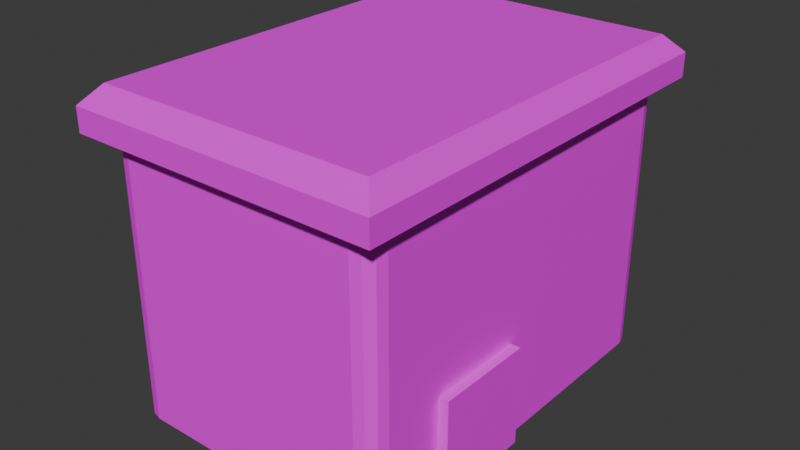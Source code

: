 # Source: BuildingBase.blend  (saved by Blender 4.4.30; exported with 4.5.12 LTS)
import bpy
from mathutils import Matrix  # noqa: F401  (used for matrix-valued properties, if any)

bpy.ops.wm.read_factory_settings(use_empty=True)
scene = bpy.context.scene
scene.name = 'Scene'

# ---- collections
col_collection = bpy.data.collections.new('Collection'); scene.collection.children.link(col_collection)

# ---- images (referenced by path relative to the original .blend; pixels are not part of the script)
import os
ASSET_DIR = os.environ.get("B2B_ASSET_DIR", "")  # directory of the original .blend (textures are referenced by path, not embedded)
HERE = os.path.dirname(os.path.abspath(__file__))  # packed textures are extracted next to this script under _unpacked/

def load_image(name, relpath, width, height, colorspace="sRGB"):
    """Load a texture the original file referenced (path relative to the .blend, or extracted next to this script)."""
    p = next((c for c in (os.path.join(HERE, relpath), os.path.join(ASSET_DIR, relpath)) if relpath and os.path.exists(c)), "")
    if p:
        img = bpy.data.images.load(p, check_existing=True)
        img.name = name
    else:  # same state as the original file: an image datablock whose file is absent (Cycles renders it pink)
        img = bpy.data.images.new(name, width, height)
        img.source = "FILE"
        img.filepath = "//" + (relpath or name)
    img.colorspace_settings.name = colorspace
    return img
img_soupcentertext_png = load_image('SoupCenterText.png', 'SoupCenterText.png', 1024, 1024, 'sRGB')

# ---- materials (node trees are filled in below, after node groups)
mat_material = bpy.data.materials.new('Material')
mat_material.alpha_threshold = 0.0
mat_material.roughness = 0.5
mat_material.line_color = (0.0, 0.0, 0.0, 1.0)

# ---- material node trees
mat_material.use_nodes = True; mat_material.node_tree.nodes.clear()
_N = mat_material.node_tree.nodes; _L = mat_material.node_tree.links
n0 = _N.new('ShaderNodeOutputMaterial'); n0.name = 'Material Output'; n0.location = (300, 300)
n1 = _N.new('ShaderNodeBsdfPrincipled'); n1.name = 'Principled BSDF'; n1.location = (10, 300)
n1.inputs[3].default_value = 1.45
n2 = _N.new('ShaderNodeTexImage'); n2.name = 'Image Texture'; n2.location = (-395, 268)
n2.image = img_soupcentertext_png
n2.interpolation = 'Closest'
_L.new(n1.outputs[0], n0.inputs[0])
_L.new(n2.outputs[0], n1.inputs[0])
n0.is_active_output = True

# ---- world
world_world = bpy.data.worlds.new('World'); scene.world = world_world
world_world.use_nodes = True; world_world.node_tree.nodes.clear()
_N = world_world.node_tree.nodes; _L = world_world.node_tree.links
n0 = _N.new('ShaderNodeOutputWorld'); n0.name = 'World Output'; n0.location = (300, 300)
n1 = _N.new('ShaderNodeBackground'); n1.name = 'Background'; n1.location = (10, 300)
n1.inputs[0].default_value = (0.05088, 0.05088, 0.05088, 1.0)
_L.new(n1.outputs[0], n0.inputs[0])
n0.is_active_output = True
world_world.color = (0.05088, 0.05088, 0.05088)
world_world.sun_shadow_jitter_overblur = 0.0

# ---- meshes
me_cube_001 = bpy.data.meshes.new('Cube.001')
me_cube_001.from_pydata([(-0.7, -1.0, 1.6), (0.7488, -0.6, 0.0), (-0.7, 1.0, 1.6), (0.7488, -0.6, 0.5), (0.7, -1.0, 1.6), (0.7488, -0.1, 0.0), (0.7, 1.0, 1.6), (0.7488, -0.1, 0.5), (-0.7, -1.0, 1.4), (-0.7, 1.0, 1.4), (0.7, 1.0, 1.4), (0.7, -1.0, 1.4), (-0.78, -1.09, 1.39), (-0.78, -1.09, 1.51), (-0.78, 1.09, 1.51), (0.78, 1.09, 1.51), (0.78, -1.09, 1.51), (-0.78, 1.09, 1.39), (0.78, 1.09, 1.39), (0.78, -1.09, 1.39), (-0.6023, -1.0, 0.0), (-0.7, -0.9023, 0.0), (-0.6511, -0.9869, 0.0), (-0.6869, -0.9511, 0.0), (-0.7, 0.9023, 0.0), (-0.6023, 1.0, 0.0), (-0.6869, 0.9511, 0.0), (-0.6511, 0.9869, 0.0), (0.7, -0.9023, 0.0), (0.6023, -1.0, 0.0), (0.6869, -0.9511, 0.0), (0.6511, -0.9869, 0.0), (0.6023, 1.0, 0.0), (0.7, 0.9023, 0.0), (0.6511, 0.9869, 0.0), (0.6869, 0.9511, 0.0), (-0.7, -0.9023, 1.4), (-0.6023, -1.0, 1.4), (-0.6869, -0.9511, 1.4), (-0.6511, -0.9869, 1.4), (-0.6023, 1.0, 1.4), (-0.7, 0.9023, 1.4), (-0.6511, 0.9869, 1.4), (-0.6869, 0.9511, 1.4), (0.7, 0.9023, 1.4), (0.6023, 1.0, 1.4), (0.6869, 0.9511, 1.4), (0.6511, 0.9869, 1.4), (0.6023, -1.0, 1.4), (0.7, -0.9023, 1.4), (0.6511, -0.9869, 1.4), (0.6869, -0.9511, 1.4), (0.7, -0.6, 0.0), (0.7, -0.6, 0.5), (0.7, -0.1, 0.5), (0.7, -0.1, 0.0), (0.7, -0.2, 0.0), (0.6485, -0.1, 0.0), (0.6461, -0.1461, 0.0), (0.6023, -1.0, 0.21), (-0.6023, -1.0, 0.21), (-0.6023, 1.0, 0.21), (0.6023, 1.0, 0.21), (0.7, 0.9023, 0.21), (0.7, -0.9023, 0.21), (-0.6511, 0.9869, 0.21), (-0.6869, 0.9511, 0.21), (-0.7, 0.9023, 0.21), (0.6869, 0.9511, 0.21), (0.6511, 0.9869, 0.21), (0.6511, -0.9869, 0.21), (0.6869, -0.9511, 0.21), (-0.6511, -0.9869, 0.21), (-0.6869, -0.9511, 0.21), (-0.7, -0.9023, 0.21)], [], [(59, 48, 37, 60), (6, 2, 0, 4), (61, 40, 45, 62), (63, 44, 49, 64), (1, 5, 57, 58, 56, 52), (58, 57, 55, 56), (9, 8, 12, 17), (2, 6, 15, 14), (4, 0, 13, 16), (8, 11, 19, 12), (12, 13, 14, 17), (17, 14, 15, 18), (18, 15, 16, 19), (19, 16, 13, 12), (11, 10, 18, 19), (6, 4, 16, 15), (0, 2, 14, 13), (10, 9, 17, 18), (36, 38, 8), (38, 39, 8), (39, 37, 8), (40, 42, 9), (42, 43, 9), (43, 41, 9), (44, 46, 10), (46, 47, 10), (47, 45, 10), (48, 50, 11), (50, 51, 11), (51, 49, 11), (61, 25, 27, 65), (65, 27, 26, 66), (66, 26, 24, 67), (63, 33, 35, 68), (68, 35, 34, 69), (69, 34, 32, 62), (59, 29, 31, 70), (70, 31, 30, 71), (71, 30, 28, 64), (60, 37, 39, 72), (72, 39, 38, 73), (73, 38, 36, 74), (74, 36, 41, 67), (3, 1, 5, 7), (55, 54, 7, 5, 57), (1, 3, 53, 52), (3, 7, 54, 53), (21, 74, 67, 24), (23, 73, 74, 21), (22, 72, 73, 23), (20, 60, 72, 22), (51, 71, 64, 49), (50, 70, 71, 51), (48, 59, 70, 50), (47, 69, 62, 45), (46, 68, 69, 47), (44, 63, 68, 46), (43, 66, 67, 41), (42, 65, 66, 43), (40, 61, 65, 42), (63, 64, 28, 33), (25, 61, 62, 32), (29, 59, 60, 20)])
_uv = me_cube_001.uv_layers.new(name='UVMap')
_uv.uv.foreach_set('vector', [0.2195, 0.1844, 0.2102, 0.1985, 0.2016, 0.1994, 0.1914, 0.1851, 0.8721, 0.7017, 0.8769, 0.888, 0.1233, 0.8962, 0.1274, 0.706, 0.1916, 0.2366, 0.2013, 0.2209, 0.2124, 0.2191, 0.2256, 0.2385, 0.228, 0.2362, 0.2141, 0.2174, 0.2113, 0.1996, 0.2213, 0.186, 0.3571, 0.7, 0.3571, 0.6375, 0.3658, 0.6375, 0.3654, 0.6433, 0.375, 0.65, 0.375, 0.7, 0.3654, 0.6433, 0.3658, 0.6375, 0.375, 0.6375, 0.375, 0.65, 0.4972, 0.6144, 0.465, 0.6145, 0.4662, 0.6131, 0.4961, 0.6129, 0.7367, 0.8545, 0.7335, 0.7323, 0.7607, 0.7027, 0.7616, 0.8857, 0.2451, 0.7352, 0.2424, 0.8599, 0.219, 0.8872, 0.21, 0.6942, 0.465, 0.6145, 0.4652, 0.5983, 0.4663, 0.6003, 0.4662, 0.6131, 0.4904, 0.614, 0.4927, 0.6113, 0.5288, 0.6112, 0.5309, 0.6136, 0.5309, 0.6136, 0.5288, 0.6112, 0.5287, 0.599, 0.5309, 0.5965, 0.5309, 0.5965, 0.5287, 0.599, 0.4921, 0.5984, 0.4906, 0.5966, 0.4906, 0.5966, 0.4921, 0.5984, 0.4927, 0.6113, 0.4904, 0.614, 0.4652, 0.5983, 0.4973, 0.5985, 0.4962, 0.6002, 0.4663, 0.6003, 0.7335, 0.7323, 0.2451, 0.7352, 0.21, 0.6942, 0.7607, 0.7027, 0.2424, 0.8599, 0.7367, 0.8545, 0.7616, 0.8857, 0.219, 0.8872, 0.4973, 0.5985, 0.4972, 0.6144, 0.4961, 0.6129, 0.4962, 0.6002, 0.6, 0.01222, 0.6, 0.006109, 0.6, 0.0, 0.6, 0.006109, 0.6, 0.001637, 0.6, 0.0, 0.6, 0.001637, 0.6, 0.0, 0.6, 0.0, 0.6, 0.2675, 0.6, 0.2587, 0.6, 0.25, 0.6, 0.2587, 0.6, 0.2523, 0.6, 0.25, 0.6, 0.2523, 0.6, 0.25, 0.6, 0.25, 0.6, 0.5122, 0.6, 0.5061, 0.6, 0.5, 0.6, 0.5061, 0.6, 0.5016, 0.6, 0.5, 0.6, 0.5016, 0.6, 0.5, 0.6, 0.5, 0.6, 0.7675, 0.6, 0.7587, 0.6, 0.75, 0.6, 0.7587, 0.6, 0.7523, 0.6, 0.75, 0.6, 0.7523, 0.6, 0.75, 0.6, 0.75, 0.1715, 0.08724, 0.1706, 0.08578, 0.1709, 0.08561, 0.1719, 0.08692, 0.1719, 0.08692, 0.1709, 0.08561, 0.1711, 0.08536, 0.1722, 0.08655, 0.1722, 0.08655, 0.1711, 0.08536, 0.1712, 0.08506, 0.1725, 0.08615, 0.1622, 0.08647, 0.1634, 0.08542, 0.1635, 0.08574, 0.1624, 0.08686, 0.1624, 0.08686, 0.1635, 0.08574, 0.1637, 0.08596, 0.1627, 0.08724, 0.1627, 0.08724, 0.1637, 0.08596, 0.164, 0.08611, 0.1631, 0.08759, 0.1625, 0.0708, 0.1634, 0.07248, 0.1631, 0.07261, 0.1621, 0.07114, 0.1621, 0.07114, 0.1631, 0.07261, 0.1629, 0.07285, 0.1617, 0.07154, 0.1617, 0.07154, 0.1629, 0.07285, 0.1628, 0.07323, 0.1613, 0.07201, 0.1228, 0.07439, 0.1236, 0.0754, 0.1235, 0.07542, 0.1228, 0.07443, 0.1228, 0.07443, 0.1235, 0.07542, 0.1235, 0.07545, 0.1227, 0.07447, 0.1227, 0.07447, 0.1235, 0.07545, 0.1235, 0.07549, 0.1227, 0.07451, 0.1896, 0.1869, 0.2006, 0.2007, 0.2, 0.2198, 0.1896, 0.2349, 0.3043, 0.3114, 0.3043, 0.02365, 0.551, 0.02365, 0.551, 0.3114, 0.311, 0.1392, 0.311, 0.1612, 0.3092, 0.1612, 0.3092, 0.1392, 0.313, 0.1392, 0.3565, 0.06996, 0.3565, 0.2635, 0.3403, 0.2635, 0.3403, 0.06996, 0.3092, 0.1832, 0.3092, 0.1612, 0.311, 0.1612, 0.311, 0.1832, 0.1712, 0.07318, 0.1725, 0.07203, 0.1725, 0.08615, 0.1712, 0.08506, 0.171, 0.07283, 0.1722, 0.07162, 0.1725, 0.07203, 0.1712, 0.07318, 0.1708, 0.07257, 0.1719, 0.07123, 0.1722, 0.07162, 0.171, 0.07283, 0.1705, 0.07247, 0.1715, 0.07089, 0.1719, 0.07123, 0.1708, 0.07257, 0.09079, 0.0829, 0.1005, 0.06927, 0.101, 0.06981, 0.09104, 0.08338, 0.1174, 0.06571, 0.1181, 0.06474, 0.1181, 0.06478, 0.1174, 0.06574, 0.08994, 0.08228, 0.0993, 0.06818, 0.0999, 0.06872, 0.09039, 0.08252, 0.1244, 0.07677, 0.1253, 0.07811, 0.1253, 0.07816, 0.1243, 0.07679, 0.1244, 0.07673, 0.1254, 0.07806, 0.1253, 0.07811, 0.1244, 0.07677, 0.1244, 0.07667, 0.1254, 0.078, 0.1254, 0.07806, 0.1244, 0.07673, 0.1235, 0.07688, 0.1228, 0.07795, 0.1227, 0.07791, 0.1234, 0.07684, 0.1235, 0.07691, 0.1228, 0.07799, 0.1228, 0.07795, 0.1235, 0.07688, 0.1235, 0.07692, 0.1228, 0.07803, 0.1228, 0.07799, 0.1235, 0.07691, 0.1622, 0.08647, 0.1613, 0.07201, 0.1628, 0.07323, 0.1634, 0.08542, 0.1706, 0.08578, 0.1715, 0.08724, 0.1631, 0.08759, 0.164, 0.08611, 0.1634, 0.07248, 0.1625, 0.0708, 0.1715, 0.07089, 0.1705, 0.07247])
me_cube_001.materials.append(mat_material)
me_cube_001.update()

# ---- objects
ob_cube = bpy.data.objects.new('Cube', me_cube_001)

# ---- transforms, parenting, visibility, modifiers, constraints
ob_cube.location = (0.0, 0.0, 0.0)

# ---- collection membership
col_collection.objects.link(ob_cube)

# ---- scene / render settings (as saved in the file)
scene.frame_start = 1; scene.frame_end = 250; scene.frame_set(1)
scene.render.engine = 'BLENDER_EEVEE_NEXT'
bpy.context.view_layer.update()

# ---- added for rendering (the .blend has no active camera and no usable light): camera, sun
cam_auto = bpy.data.cameras.new('AutoCamera')
cam_auto.lens = 50.0
cam_auto.sensor_width = 36.0
cam_auto.clip_end = 1000.0
ob_auto_camera = bpy.data.objects.new('AutoCamera', cam_auto)
scene.collection.objects.link(ob_auto_camera)
ob_auto_camera.location = (2.88842, -3.4661, 3.11074)
ob_auto_camera.rotation_euler = (1.09748, -7.21219e-08, 0.694738)
scene.camera = ob_auto_camera
light_auto_sun = bpy.data.lights.new('AutoSun', 'SUN')
light_auto_sun.energy = 3.0
light_auto_sun.angle = 0.0523599
ob_auto_sun = bpy.data.objects.new('AutoSun', light_auto_sun)
scene.collection.objects.link(ob_auto_sun)
ob_auto_sun.rotation_euler = (0.872665, 0.174533, 0.523599)
bpy.context.view_layer.update()
